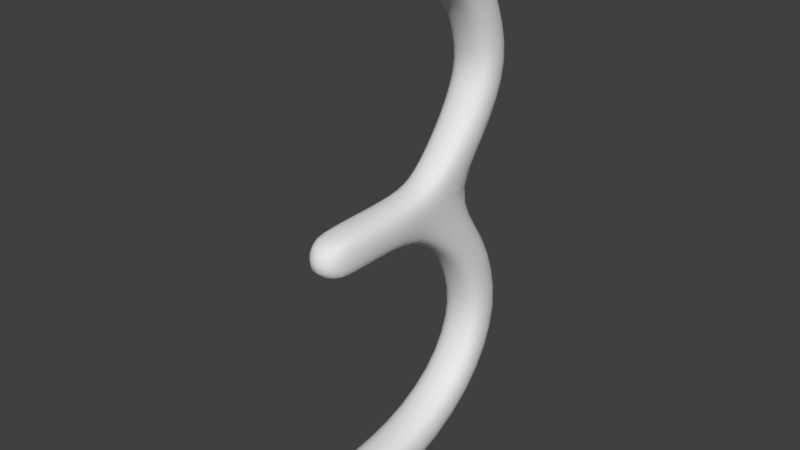 # Source: Number3.blend  (saved by Blender 2.79.0; exported with 4.5.12 LTS)
import bpy
from mathutils import Matrix  # noqa: F401  (used for matrix-valued properties, if any)

bpy.ops.wm.read_factory_settings(use_empty=True)
scene = bpy.context.scene
scene.name = 'Scene'

# ---- collections
col_collection_1 = bpy.data.collections.new('Collection 1'); scene.collection.children.link(col_collection_1)

# ---- world
world_world = bpy.data.worlds.new('World'); scene.world = world_world
world_world.color = (0.05088, 0.05088, 0.05088)
world_world.use_sun_shadow = False
world_world.sun_shadow_jitter_overblur = 0.0
world_world.cycles.sampling_method = 'MANUAL'

# ---- meshes
me_cube = bpy.data.meshes.new('Cube')
me_cube.from_pydata([(-0.8005, -1.854, -0.2196), (-0.8005, -1.854, 0.4071), (-0.8063, 0.3119, -0.2744), (-0.7791, 0.08829, 0.478), (-0.1738, -1.854, -0.2196), (-0.1739, -1.854, 0.4071), (-0.168, 0.3119, -0.2744), (-0.1952, 0.08829, 0.478), (-0.8177, 1.455, 0.293), (-0.7933, 1.095, 1.028), (-0.1566, 1.455, 0.293), (-0.181, 1.095, 1.028), (-0.8369, 1.496, -1.274), (-0.1374, 1.496, -1.274), (-0.8372, 2.16, -0.9829), (-0.1371, 2.16, -0.9829), (-0.831, 1.989, 1.05), (-0.8271, 1.554, 1.544), (-0.1433, 1.989, 1.05), (-0.1473, 1.554, 1.544), (-0.851, 1.959, -2.585), (-0.1233, 1.959, -2.585), (-0.851, 2.645, -2.627), (-0.1233, 2.645, -2.627), (-0.8514, 1.346, -3.857), (-0.123, 1.346, -3.857), (-0.8514, 1.782, -4.357), (-0.123, 1.782, -4.357), (-0.8513, 0.5202, -4.341), (-0.123, 0.5202, -4.341), (-0.8513, 0.7272, -5.003), (-0.123, 0.7272, -5.003), (-0.8506, -0.4241, -4.566), (-0.1237, -0.4241, -4.566), (-0.8506, -0.3675, -5.294), (-0.1237, -0.3675, -5.294), (-0.8508, 2.644, 2.494), (-0.8508, 1.998, 2.52), (-0.1236, 2.644, 2.494), (-0.1236, 1.998, 2.52), (-0.8514, 2.17, 3.952), (-0.8514, 1.643, 3.534), (-0.123, 2.17, 3.952), (-0.123, 1.643, 3.534), (-0.8513, 0.8997, 4.94), (-0.8513, 0.6513, 4.283), (-0.123, 0.8997, 4.94), (-0.123, 0.6513, 4.283), (-0.8139, -2.187, 5.365), (-0.8139, -2.219, 4.717), (-0.1604, -2.187, 5.365), (-0.1604, -2.219, 4.717), (-0.8139, -2.021, -4.624), (-0.1604, -2.021, -4.624), (-0.8139, -2.025, -5.294), (-0.1604, -2.025, -5.294), (-0.3676, 0.2362, -0.3939), (-0.6067, 0.2362, -0.3939), (-0.5994, 0.08568, 0.5545), (-0.375, 0.08568, 0.5545), (-0.6172, -1.933, -0.2493), (-0.3571, -1.933, -0.2493), (-0.3571, -1.933, 0.4367), (-0.6172, -1.933, 0.4367), (-0.3626, 1.631, 0.2926), (-0.6117, 1.631, 0.2926), (-0.6048, 1.064, 1.099), (-0.3695, 1.064, 1.099), (-0.3528, 1.415, -1.312), (-0.6215, 1.415, -1.312), (-0.3527, 2.243, -0.9469), (-0.6217, 2.243, -0.9469), (-0.3552, 2.064, 1.004), (-0.6191, 2.064, 1.004), (-0.6178, 1.499, 1.605), (-0.3566, 1.499, 1.605), (-0.3473, 1.873, -2.58), (-0.627, 1.873, -2.58), (-0.3473, 2.73, -2.631), (-0.627, 2.73, -2.631), (-0.3472, 1.292, -3.795), (-0.6271, 1.292, -3.795), (-0.3472, 1.836, -4.419), (-0.6271, 1.836, -4.419), (-0.3472, 0.4955, -4.258), (-0.6271, 0.4955, -4.258), (-0.3472, 0.7518, -5.085), (-0.6271, 0.7518, -5.085), (-0.3473, -0.4317, -4.477), (-0.627, -0.4317, -4.477), (-0.3473, -0.3633, -5.384), (-0.627, -0.3633, -5.384), (-0.3474, 2.718, 2.491), (-0.6269, 2.718, 2.491), (-0.6269, 1.912, 2.523), (-0.3474, 1.912, 2.523), (-0.3472, 2.23, 4.001), (-0.6271, 2.23, 4.001), (-0.6271, 1.573, 3.478), (-0.3472, 1.573, 3.478), (-0.3472, 0.9276, 5.016), (-0.6271, 0.9276, 5.016), (-0.6271, 0.6188, 4.196), (-0.3472, 0.6188, 4.196), (-0.3525, -2.307, 5.404), (-0.6218, -2.307, 5.404), (-0.6218, -2.338, 4.697), (-0.3525, -2.338, 4.697), (-0.3525, -2.12, -4.59), (-0.6218, -2.12, -4.59), (-0.3525, -2.124, -5.32), (-0.6218, -2.124, -5.32), (-0.8301, -1.933, -0.04656), (-0.8301, -1.933, 0.2136), (-0.8513, 0.09797, 0.2878), (-0.8567, 0.1372, 0.03784), (-0.1231, 0.09797, 0.2878), (-0.1176, 0.1372, 0.03784), (-0.1442, -1.933, 0.2136), (-0.1442, -1.933, -0.04656), (-0.8689, 1.174, 0.8536), (-0.8738, 1.285, 0.6183), (-0.1055, 1.174, 0.8536), (-0.1005, 1.285, 0.6183), (-0.9111, 1.687, 1.395), (-0.9119, 1.849, 1.212), (-0.0632, 1.687, 1.395), (-0.06242, 1.849, 1.212), (-0.9403, 2.206, 2.512), (-0.9403, 2.454, 2.502), (-0.03399, 2.206, 2.512), (-0.03399, 2.454, 2.502), (-0.941, 1.813, 3.669), (-0.941, 2.015, 3.83), (-0.03334, 1.813, 3.669), (-0.03334, 2.015, 3.83), (-0.9409, 0.7314, 4.495), (-0.9409, 0.8269, 4.748), (-0.03341, 0.7314, 4.495), (-0.03341, 0.8269, 4.748), (-0.8431, -2.327, 4.928), (-0.8431, -2.316, 5.195), (-0.1312, -2.327, 4.928), (-0.1312, -2.316, 5.195), (-0.6259, -2.641, 4.953), (-0.6259, -2.635, 5.23), (-0.3484, -2.641, 4.953), (-0.3484, -2.635, 5.23), (-0.3511, -2.144, 0.2144), (-0.3511, -2.144, -0.05763), (-0.6232, -2.144, 0.2144), (-0.6232, -2.144, -0.05763), (-0.7717, 0.4776, 0.5671), (-0.7746, 0.7462, 0.7222), (-0.8648, 1.059, -0.01408), (-0.8624, 0.7447, -0.1739), (-0.1119, 0.7447, -0.1739), (-0.1096, 1.059, -0.01408), (-0.1997, 0.7462, 0.7222), (-0.2027, 0.4776, 0.5671), (-0.923, 1.954, -1.075), (-0.9229, 1.702, -1.186), (-0.05142, 1.702, -1.186), (-0.05138, 1.954, -1.075), (-0.9407, 2.434, -2.614), (-0.9407, 2.17, -2.598), (-0.03368, 2.17, -2.598), (-0.03368, 2.434, -2.614), (-0.941, 1.648, -4.203), (-0.941, 1.48, -4.011), (-0.03334, 1.48, -4.011), (-0.03334, 1.648, -4.203), (-0.9409, 0.6634, -4.799), (-0.9409, 0.5838, -4.544), (-0.03341, 0.5838, -4.544), (-0.03341, 0.6634, -4.799), (-0.9391, -0.3866, -5.07), (-0.9391, -0.4084, -4.79), (-0.0352, -0.4084, -4.79), (-0.0352, -0.3866, -5.07), (-0.8431, -2.123, -5.093), (-0.8431, -2.121, -4.817), (-0.1312, -2.121, -4.817), (-0.1312, -2.123, -5.093), (-0.3484, -2.385, -4.802), (-0.3484, -2.387, -5.087), (-0.6259, -2.385, -4.802), (-0.6259, -2.387, -5.087), (-0.5965, 0.4698, 0.6408), (-0.5976, 0.73, 0.7947), (-0.3779, 0.4698, 0.6408), (-0.3767, 0.73, 0.7947), (-0.1312, 0.5006, 0.3834), (-0.1276, 0.7902, 0.5421), (-0.1157, 0.5582, 0.1382), (-0.1123, 0.8704, 0.3005), (-0.8586, 0.5582, 0.1382), (-0.862, 0.8704, 0.3005), (-0.8432, 0.5006, 0.3834), (-0.8467, 0.7902, 0.5421), (-0.802, -0.5369, -0.2041), (-0.8144, -1.327, -0.22), (-0.814, -1.33, 0.4365), (-0.7975, -0.5742, 0.4462), (-0.1599, -1.327, -0.22), (-0.1723, -0.5369, -0.2041), (-0.1769, -0.5742, 0.4462), (-0.1604, -1.33, 0.4365), (-0.3677, -0.576, 0.5269), (-0.3597, -1.343, 0.5133), (-0.6066, -0.576, 0.5269), (-0.6146, -1.343, 0.5133), (-0.6081, -0.548, -0.2854), (-0.6148, -1.34, -0.2886), (-0.3663, -0.548, -0.2854), (-0.3596, -1.34, -0.2886), (-0.1005, -0.5664, 0.002109), (-0.08817, -1.342, -0.02793), (-0.1014, -0.5739, 0.2459), (-0.08823, -1.343, 0.2273), (-0.8862, -1.342, -0.02793), (-0.8738, -0.5664, 0.002109), (-0.8861, -1.343, 0.2273), (-0.8729, -0.5739, 0.2459), (-0.1237, -0.1962, 5.176), (-0.1306, -1.378, 5.311), (-0.1306, -1.454, 4.61), (-0.1237, -0.3441, 4.478), (-0.8506, -0.1962, 5.176), (-0.8438, -1.378, 5.311), (-0.8438, -1.454, 4.61), (-0.8506, -0.3441, 4.478), (-0.627, -0.3652, 4.386), (-0.626, -1.482, 4.529), (-0.3473, -0.3652, 4.386), (-0.3484, -1.482, 4.529), (-0.3473, -0.1817, 5.255), (-0.3484, -1.389, 5.385), (-0.627, -0.1817, 5.255), (-0.626, -1.389, 5.385), (-0.9391, -0.2415, 4.972), (-0.9226, -1.419, 5.109), (-0.9391, -0.2983, 4.703), (-0.9226, -1.448, 4.836), (-0.0352, -0.2983, 4.703), (-0.05178, -1.448, 4.836), (-0.0352, -0.2415, 4.972), (-0.05178, -1.419, 5.109), (-0.1306, -1.37, -4.61), (-0.1306, -1.365, -5.34), (-0.8438, -1.365, -5.34), (-0.8438, -1.37, -4.61), (-0.3484, -1.386, -4.528), (-0.626, -1.386, -4.528), (-0.626, -1.38, -5.42), (-0.3484, -1.38, -5.42), (-0.9226, -1.384, -4.832), (-0.9226, -1.382, -5.116), (-0.05178, -1.382, -5.116), (-0.05178, -1.384, -4.832), (-0.123, 1.276, 3.965), (-0.8514, 1.276, 3.965), (-0.8514, 1.663, 4.529), (-0.123, 1.663, 4.529), (-0.3472, 1.707, 4.594), (-0.6271, 1.707, 4.594), (-0.6271, 1.225, 3.89), (-0.3472, 1.225, 3.89), (-0.03334, 1.401, 4.147), (-0.03334, 1.549, 4.364), (-0.941, 1.549, 4.364), (-0.941, 1.401, 4.147), (-0.8513, 2.495, 3.251), (-0.123, 2.495, 3.251), (-0.123, 1.872, 3.036), (-0.8513, 1.872, 3.036), (-0.6271, 1.789, 3.008), (-0.3472, 1.789, 3.008), (-0.3472, 2.566, 3.275), (-0.6271, 2.566, 3.275), (-0.03336, 2.073, 3.106), (-0.03336, 2.312, 3.188), (-0.941, 2.312, 3.188), (-0.941, 2.073, 3.106), (-0.1283, 1.863, 2.045), (-0.846, 1.863, 2.045), (-0.8464, 2.431, 1.769), (-0.1279, 2.431, 1.769), (-0.3491, 2.499, 1.739), (-0.6252, 2.499, 1.739), (-0.6251, 1.788, 2.081), (-0.3493, 1.788, 2.081), (-0.03968, 2.046, 1.957), (-0.03963, 2.263, 1.852), (-0.9347, 2.263, 1.852), (-0.9347, 2.046, 1.957), (-0.1259, 1.805, -1.913), (-0.1259, 2.493, -1.757), (-0.8484, 2.493, -1.757), (-0.8484, 1.805, -1.913), (-0.3484, 1.72, -1.933), (-0.626, 1.72, -1.933), (-0.626, 2.578, -1.737), (-0.3483, 2.578, -1.737), (-0.9375, 2.017, -1.865), (-0.9375, 2.281, -1.805), (-0.03684, 2.281, -1.805), (-0.03684, 2.017, -1.865), (-0.8513, 1.781, -3.242), (-0.123, 1.781, -3.242), (-0.123, 2.386, -3.516), (-0.8513, 2.386, -3.516), (-0.6271, 2.462, -3.55), (-0.3472, 2.462, -3.55), (-0.3472, 1.706, -3.208), (-0.6271, 1.706, -3.208), (-0.941, 1.968, -3.326), (-0.941, 2.2, -3.432), (-0.03335, 2.2, -3.432), (-0.03335, 1.968, -3.326), (-0.8162, 1.683, -0.3558), (-0.8138, 0.9633, -0.7228), (-0.1605, 0.9633, -0.7228), (-0.1581, 1.683, -0.3558), (-0.6135, 1.781, -0.3186), (-0.3608, 1.781, -0.3186), (-0.362, 0.8825, -0.7763), (-0.6124, 0.8825, -0.7763), (-0.08323, 1.451, -0.4903), (-0.08375, 1.196, -0.6217), (-0.8906, 1.196, -0.6217), (-0.8911, 1.451, -0.4903)], [], [(223, 203, 3, 114), (199, 153, 9, 120), (219, 207, 5, 118), (150, 63, 1, 113), (215, 204, 4, 61), (211, 202, 1, 63), (67, 11, 19, 75), (195, 157, 10, 123), (331, 320, 14, 160), (191, 158, 11, 67), (307, 296, 21, 166), (327, 321, 12, 69), (325, 323, 15, 70), (329, 322, 13, 162), (291, 284, 39, 95), (120, 9, 17, 124), (123, 10, 18, 127), (65, 8, 16, 73), (315, 308, 24, 81), (303, 297, 23, 78), (305, 298, 22, 164), (301, 299, 20, 77), (170, 25, 29, 174), (319, 309, 25, 170), (313, 310, 27, 82), (317, 311, 26, 168), (172, 30, 34, 176), (82, 27, 31, 86), (168, 26, 30, 172), (81, 24, 28, 85), (259, 248, 53, 182), (85, 28, 32, 89), (174, 29, 33, 178), (86, 31, 35, 90), (279, 272, 40, 97), (295, 285, 37, 128), (293, 287, 38, 131), (289, 286, 36, 93), (267, 260, 47, 103), (277, 274, 43, 99), (283, 275, 41, 132), (281, 273, 42, 135), (247, 225, 50, 143), (271, 261, 45, 136), (269, 263, 46, 139), (265, 262, 44, 101), (146, 107, 51, 142), (239, 229, 48, 105), (235, 226, 51, 107), (243, 230, 49, 140), (187, 180, 54, 111), (255, 249, 55, 110), (257, 250, 54, 180), (253, 251, 52, 109), (248, 252, 108, 53), (252, 253, 109, 108), (250, 254, 111, 54), (254, 255, 110, 111), (183, 185, 110, 55), (185, 187, 111, 110), (230, 233, 106, 49), (233, 235, 107, 106), (225, 237, 104, 50), (237, 239, 105, 104), (140, 49, 106, 144), (144, 106, 107, 146), (263, 264, 100, 46), (264, 265, 101, 100), (275, 276, 98, 41), (276, 277, 99, 98), (261, 266, 102, 45), (266, 267, 103, 102), (287, 288, 92, 38), (288, 289, 93, 92), (273, 278, 96, 42), (278, 279, 97, 96), (30, 87, 91, 34), (87, 86, 90, 91), (29, 84, 88, 33), (84, 85, 89, 88), (25, 80, 84, 29), (80, 81, 85, 84), (26, 83, 87, 30), (83, 82, 86, 87), (311, 312, 83, 26), (312, 313, 82, 83), (296, 300, 76, 21), (300, 301, 77, 76), (298, 302, 79, 22), (302, 303, 78, 79), (309, 314, 80, 25), (314, 315, 81, 80), (10, 64, 72, 18), (64, 65, 73, 72), (285, 290, 94, 37), (290, 291, 95, 94), (320, 324, 71, 14), (324, 325, 70, 71), (322, 326, 68, 13), (326, 327, 69, 68), (153, 189, 66, 9), (189, 191, 67, 66), (9, 66, 74, 17), (66, 67, 75, 74), (207, 209, 62, 5), (209, 211, 63, 62), (201, 213, 60, 0), (213, 215, 61, 60), (118, 5, 62, 148), (148, 62, 63, 150), (61, 149, 151, 60), (149, 148, 150, 151), (4, 119, 149, 61), (119, 118, 148, 149), (105, 145, 147, 104), (145, 144, 146, 147), (48, 141, 145, 105), (141, 140, 144, 145), (229, 241, 141, 48), (241, 243, 140, 141), (104, 147, 143, 50), (147, 146, 142, 143), (260, 268, 138, 47), (268, 269, 139, 138), (262, 270, 137, 44), (270, 271, 136, 137), (226, 245, 142, 51), (245, 247, 143, 142), (274, 280, 134, 43), (280, 281, 135, 134), (272, 282, 133, 40), (282, 283, 132, 133), (284, 292, 130, 39), (292, 293, 131, 130), (286, 294, 129, 36), (294, 295, 128, 129), (11, 122, 126, 19), (122, 123, 127, 126), (8, 121, 125, 16), (121, 120, 124, 125), (158, 193, 122, 11), (193, 195, 123, 122), (60, 151, 112, 0), (151, 150, 113, 112), (204, 217, 119, 4), (217, 219, 118, 119), (154, 197, 121, 8), (197, 199, 120, 121), (200, 221, 115, 2), (221, 223, 114, 115), (115, 114, 198, 196), (196, 198, 199, 197), (2, 115, 196, 155), (155, 196, 197, 154), (116, 117, 194, 192), (192, 194, 195, 193), (7, 116, 192, 159), (159, 192, 193, 158), (58, 59, 190, 188), (188, 190, 191, 189), (3, 58, 188, 152), (152, 188, 189, 153), (108, 109, 186, 184), (184, 186, 187, 185), (53, 108, 184, 182), (182, 184, 185, 183), (251, 256, 181, 52), (256, 257, 180, 181), (109, 52, 181, 186), (186, 181, 180, 187), (31, 175, 179, 35), (175, 174, 178, 179), (249, 258, 183, 55), (258, 259, 182, 183), (24, 169, 173, 28), (169, 168, 172, 173), (28, 173, 177, 32), (173, 172, 176, 177), (308, 316, 169, 24), (316, 317, 168, 169), (310, 318, 171, 27), (318, 319, 170, 171), (27, 171, 175, 31), (171, 170, 174, 175), (299, 304, 165, 20), (304, 305, 164, 165), (323, 328, 163, 15), (328, 329, 162, 163), (297, 306, 167, 23), (306, 307, 166, 167), (59, 7, 159, 190), (190, 159, 158, 191), (321, 330, 161, 12), (330, 331, 160, 161), (117, 6, 156, 194), (194, 156, 157, 195), (114, 3, 152, 198), (198, 152, 153, 199), (112, 113, 222, 220), (220, 222, 223, 221), (0, 112, 220, 201), (201, 220, 221, 200), (117, 116, 218, 216), (216, 218, 219, 217), (6, 117, 216, 205), (205, 216, 217, 204), (57, 56, 214, 212), (212, 214, 215, 213), (2, 57, 212, 200), (200, 212, 213, 201), (59, 58, 210, 208), (208, 210, 211, 209), (7, 59, 208, 206), (206, 208, 209, 207), (58, 3, 203, 210), (210, 203, 202, 211), (56, 6, 205, 214), (214, 205, 204, 215), (116, 7, 206, 218), (218, 206, 207, 219), (113, 1, 202, 222), (222, 202, 203, 223), (138, 139, 246, 244), (244, 246, 247, 245), (47, 138, 244, 227), (227, 244, 245, 226), (137, 136, 242, 240), (240, 242, 243, 241), (44, 137, 240, 228), (228, 240, 241, 229), (100, 101, 238, 236), (236, 238, 239, 237), (46, 100, 236, 224), (224, 236, 237, 225), (102, 103, 234, 232), (232, 234, 235, 233), (45, 102, 232, 231), (231, 232, 233, 230), (136, 45, 231, 242), (242, 231, 230, 243), (103, 47, 227, 234), (234, 227, 226, 235), (101, 44, 228, 238), (238, 228, 229, 239), (139, 46, 224, 246), (246, 224, 225, 247), (179, 178, 259, 258), (35, 179, 258, 249), (177, 176, 257, 256), (32, 177, 256, 251), (91, 90, 255, 254), (34, 91, 254, 250), (88, 89, 253, 252), (33, 88, 252, 248), (89, 32, 251, 253), (176, 34, 250, 257), (90, 35, 249, 255), (178, 33, 248, 259), (133, 132, 271, 270), (40, 133, 270, 262), (134, 135, 269, 268), (43, 134, 268, 260), (98, 99, 267, 266), (41, 98, 266, 261), (96, 97, 265, 264), (42, 96, 264, 263), (97, 40, 262, 265), (135, 42, 263, 269), (132, 41, 261, 271), (99, 43, 260, 267), (129, 128, 283, 282), (36, 129, 282, 272), (130, 131, 281, 280), (39, 130, 280, 274), (92, 93, 279, 278), (38, 92, 278, 273), (94, 95, 277, 276), (37, 94, 276, 275), (131, 38, 273, 281), (128, 37, 275, 283), (95, 39, 274, 277), (93, 36, 272, 279), (125, 124, 295, 294), (16, 125, 294, 286), (126, 127, 293, 292), (19, 126, 292, 284), (74, 75, 291, 290), (17, 74, 290, 285), (72, 73, 289, 288), (18, 72, 288, 287), (73, 16, 286, 289), (127, 18, 287, 293), (124, 17, 285, 295), (75, 19, 284, 291), (163, 162, 307, 306), (15, 163, 306, 297), (161, 160, 305, 304), (12, 161, 304, 299), (71, 70, 303, 302), (14, 71, 302, 298), (68, 69, 301, 300), (13, 68, 300, 296), (69, 12, 299, 301), (160, 14, 298, 305), (70, 15, 297, 303), (162, 13, 296, 307), (167, 166, 319, 318), (23, 167, 318, 310), (165, 164, 317, 316), (20, 165, 316, 308), (76, 77, 315, 314), (21, 76, 314, 309), (79, 78, 313, 312), (22, 79, 312, 311), (164, 22, 311, 317), (78, 23, 310, 313), (166, 21, 309, 319), (77, 20, 308, 315), (155, 154, 331, 330), (2, 155, 330, 321), (157, 156, 329, 328), (10, 157, 328, 323), (56, 57, 327, 326), (6, 56, 326, 322), (65, 64, 325, 324), (8, 65, 324, 320), (156, 6, 322, 329), (64, 10, 323, 325), (57, 2, 321, 327), (154, 8, 320, 331)])
me_cube.polygons.foreach_set('use_smooth', [True] * 330)
me_cube.use_remesh_preserve_volume = False
me_cube.use_remesh_preserve_attributes = False
me_cube.use_mirror_vertex_groups = False
me_cube.update()

# ---- objects
ob_cube = bpy.data.objects.new('Cube', me_cube)

# ---- transforms, parenting, visibility, modifiers, constraints
ob_cube.location = (0.5263, 0.3758, 1.755)
ob_cube.scale = (0.2906, 0.2906, 0.2906)
ob_cube.lineart.crease_threshold = 0.0
_m = ob_cube.modifiers.new('Subsurf', 'SUBSURF')
_m.uv_smooth = 'PRESERVE_CORNERS'
_m.quality = 1
_m.render_levels = 1
_m.show_only_control_edges = False

# ---- collection membership
col_collection_1.objects.link(ob_cube)

# ---- scene / render settings (as saved in the file)
scene.frame_start = 1; scene.frame_end = 250; scene.frame_set(1)
scene.render.engine = 'BLENDER_EEVEE_NEXT'
scene.render.resolution_percentage = 50
scene.render.dither_intensity = 0.0
scene.cycles.use_denoising = False
scene.cycles.samples = 128
scene.cycles.sampling_pattern = 'TABULATED_SOBOL'
scene.cycles.use_adaptive_sampling = False
scene.cycles.use_light_tree = False
scene.cycles.blur_glossy = 0.0
scene.cycles.sample_clamp_indirect = 0.0
scene.view_settings.view_transform = 'Standard'
bpy.context.view_layer.update()

# ---- added for rendering (the .blend has no active camera and no usable light): camera, sun
cam_auto = bpy.data.cameras.new('AutoCamera')
cam_auto.lens = 50.0
cam_auto.sensor_width = 36.0
cam_auto.clip_end = 1000.0
ob_auto_camera = bpy.data.objects.new('AutoCamera', cam_auto)
scene.collection.objects.link(ob_auto_camera)
ob_auto_camera.location = (3.6429, -3.52105, 4.35966)
ob_auto_camera.rotation_euler = (1.09748, -7.21219e-08, 0.694738)
scene.camera = ob_auto_camera
light_auto_sun = bpy.data.lights.new('AutoSun', 'SUN')
light_auto_sun.energy = 3.0
light_auto_sun.angle = 0.0523599
ob_auto_sun = bpy.data.objects.new('AutoSun', light_auto_sun)
scene.collection.objects.link(ob_auto_sun)
ob_auto_sun.rotation_euler = (0.872665, 0.174533, 0.523599)
bpy.context.view_layer.update()
